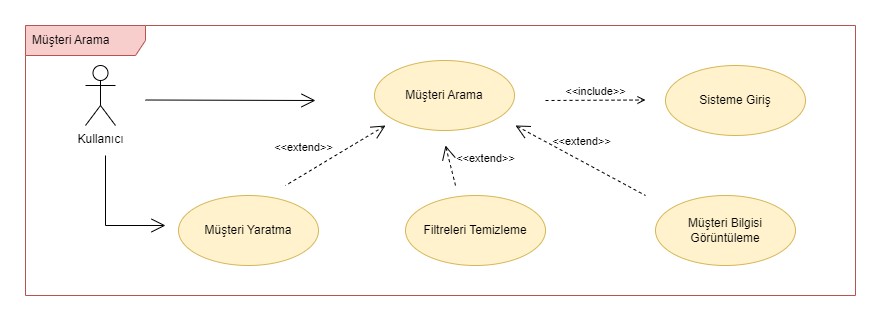

The diagram above was exported from draw.io. Its source (the exported page's mxGraphModel, read from the mxfile embedded in the PNG):
<mxGraphModel dx="1793" dy="3084" grid="1" gridSize="10" guides="1" tooltips="1" connect="1" arrows="1" fold="1" page="1" pageScale="1" pageWidth="850" pageHeight="1100" math="0" shadow="0">
  <root>
    <mxCell id="0" />
    <mxCell id="1" parent="0" />
    <mxCell id="2" value="Müşteri Arama" style="shape=umlFrame;whiteSpace=wrap;html=1;width=120;height=30;boundedLbl=1;verticalAlign=middle;align=left;spacingLeft=5;fillColor=#f8cecc;strokeColor=#b85450;" vertex="1" parent="1">
      <mxGeometry x="10" y="-1850" width="830" height="270" as="geometry" />
    </mxCell>
    <mxCell id="3" value="Kullanıcı" style="shape=umlActor;verticalLabelPosition=bottom;verticalAlign=top;html=1;" vertex="1" parent="1">
      <mxGeometry x="70" y="-1810" width="30" height="60" as="geometry" />
    </mxCell>
    <mxCell id="4" value="Müşteri Arama" style="ellipse;whiteSpace=wrap;html=1;fillColor=#fff2cc;strokeColor=#d6b656;" vertex="1" parent="1">
      <mxGeometry x="359" y="-1815" width="140" height="70" as="geometry" />
    </mxCell>
    <mxCell id="5" value="Müşteri Yaratma" style="ellipse;whiteSpace=wrap;html=1;fillColor=#fff2cc;strokeColor=#d6b656;" vertex="1" parent="1">
      <mxGeometry x="163" y="-1680" width="140" height="70" as="geometry" />
    </mxCell>
    <mxCell id="6" value="" style="endArrow=open;endFill=1;endSize=12;html=1;rounded=0;" edge="1" parent="1">
      <mxGeometry width="160" relative="1" as="geometry">
        <mxPoint x="130" y="-1775.5000000000002" as="sourcePoint" />
        <mxPoint x="300" y="-1775" as="targetPoint" />
      </mxGeometry>
    </mxCell>
    <mxCell id="7" value="&amp;lt;&amp;lt;extend&amp;gt;&amp;gt;" style="edgeStyle=none;html=1;startArrow=open;endArrow=none;startSize=12;verticalAlign=bottom;dashed=1;labelBackgroundColor=none;rounded=0;" edge="1" parent="1">
      <mxGeometry x="0.4895" y="-16" width="160" relative="1" as="geometry">
        <mxPoint x="370" y="-1750" as="sourcePoint" />
        <mxPoint x="270" y="-1690" as="targetPoint" />
        <mxPoint as="offset" />
      </mxGeometry>
    </mxCell>
    <mxCell id="8" value="Sisteme Giriş" style="ellipse;whiteSpace=wrap;html=1;fillColor=#fff2cc;strokeColor=#d6b656;" vertex="1" parent="1">
      <mxGeometry x="650" y="-1810" width="140" height="70" as="geometry" />
    </mxCell>
    <mxCell id="9" value="&amp;lt;&amp;lt;include&amp;gt;&amp;gt;" style="html=1;verticalAlign=bottom;labelBackgroundColor=none;endArrow=open;endFill=0;dashed=1;rounded=0;" edge="1" parent="1">
      <mxGeometry width="160" relative="1" as="geometry">
        <mxPoint x="530" y="-1775" as="sourcePoint" />
        <mxPoint x="630" y="-1775.5000000000002" as="targetPoint" />
      </mxGeometry>
    </mxCell>
    <mxCell id="10" value="Müşteri Bilgisi Görüntüleme" style="ellipse;whiteSpace=wrap;html=1;fillColor=#fff2cc;strokeColor=#d6b656;" vertex="1" parent="1">
      <mxGeometry x="640" y="-1680" width="140" height="70" as="geometry" />
    </mxCell>
    <mxCell id="11" value="&amp;lt;&amp;lt;extend&amp;gt;&amp;gt;" style="edgeStyle=none;html=1;startArrow=open;endArrow=none;startSize=12;verticalAlign=bottom;dashed=1;labelBackgroundColor=none;rounded=0;" edge="1" parent="1">
      <mxGeometry x="-0.053" y="9" width="160" relative="1" as="geometry">
        <mxPoint x="500" y="-1750" as="sourcePoint" />
        <mxPoint x="630" y="-1680" as="targetPoint" />
        <mxPoint as="offset" />
      </mxGeometry>
    </mxCell>
    <mxCell id="12" value="Filtreleri Temizleme" style="ellipse;whiteSpace=wrap;html=1;fillColor=#fff2cc;strokeColor=#d6b656;" vertex="1" parent="1">
      <mxGeometry x="390" y="-1680" width="140" height="70" as="geometry" />
    </mxCell>
    <mxCell id="13" value="&amp;lt;&amp;lt;extend&amp;gt;&amp;gt;" style="edgeStyle=none;html=1;startArrow=open;endArrow=none;startSize=12;verticalAlign=bottom;dashed=1;labelBackgroundColor=none;rounded=0;" edge="1" parent="1">
      <mxGeometry x="0.5105" y="33" width="160" relative="1" as="geometry">
        <mxPoint x="430" y="-1730" as="sourcePoint" />
        <mxPoint x="440" y="-1690" as="targetPoint" />
        <mxPoint as="offset" />
      </mxGeometry>
    </mxCell>
    <mxCell id="14" value="" style="endArrow=open;endFill=1;endSize=12;html=1;rounded=0;" edge="1" parent="1">
      <mxGeometry width="160" relative="1" as="geometry">
        <mxPoint x="90" y="-1720" as="sourcePoint" />
        <mxPoint x="150" y="-1650" as="targetPoint" />
        <Array as="points">
          <mxPoint x="90" y="-1650" />
        </Array>
      </mxGeometry>
    </mxCell>
  </root>
</mxGraphModel>